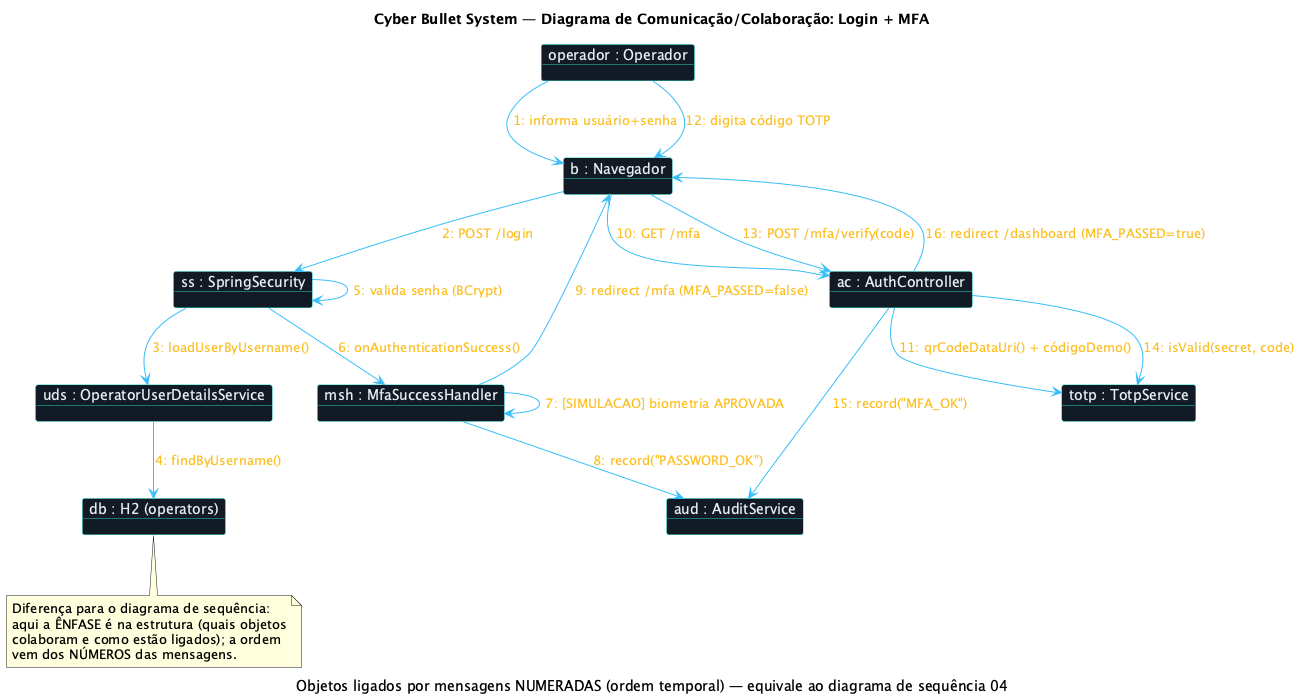

The diagram above was rendered by PlantUML. Its source (embedded in the PNG):
@startuml collaboration-login-mfa
title Cyber Bullet System — Diagrama de Comunicação/Colaboração: Login + MFA
caption Objetos ligados por mensagens NUMERADAS (ordem temporal) — equivale ao diagrama de sequência 04

skinparam objectBackgroundColor #131a26
skinparam objectBorderColor #2dd4bf
skinparam objectFontColor #e6edf3
skinparam ArrowColor #38bdf8
skinparam ArrowFontColor #fbbf24

' No diagrama de colaboração, o que importa são os OBJETOS, seus LINKS e a
' NUMERAÇÃO das mensagens (que indica a sequência), e não a linha do tempo.

object "operador : Operador" as U
object "b : Navegador" as B
object "ss : SpringSecurity" as SS
object "uds : OperatorUserDetailsService" as UDS
object "msh : MfaSuccessHandler" as MSH
object "ac : AuthController" as AC
object "totp : TotpService" as TOTP
object "aud : AuditService" as AUD
object "db : H2 (operators)" as DB

U  --> B   : 1: informa usuário+senha
B  --> SS  : 2: POST /login
SS --> UDS : 3: loadUserByUsername()
UDS --> DB : 4: findByUsername()
SS --> SS  : 5: valida senha (BCrypt)
SS --> MSH : 6: onAuthenticationSuccess()
MSH --> MSH: 7: [SIMULACAO] biometria APROVADA
MSH --> AUD: 8: record("PASSWORD_OK")
MSH --> B  : 9: redirect /mfa (MFA_PASSED=false)
B  --> AC  : 10: GET /mfa
AC --> TOTP: 11: qrCodeDataUri() + códigoDemo()
U  --> B   : 12: digita código TOTP
B  --> AC  : 13: POST /mfa/verify(code)
AC --> TOTP: 14: isValid(secret, code)
AC --> AUD : 15: record("MFA_OK")
AC --> B   : 16: redirect /dashboard (MFA_PASSED=true)

note bottom
  Diferença para o diagrama de sequência:
  aqui a ÊNFASE é na estrutura (quais objetos
  colaboram e como estão ligados); a ordem
  vem dos NÚMEROS das mensagens.
end note

@enduml